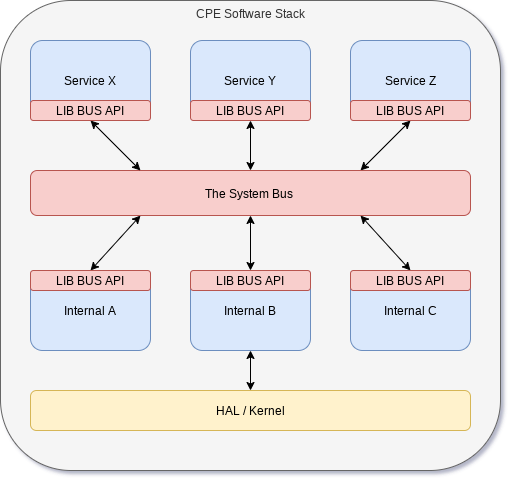

The diagram above was exported from draw.io. Its source (the exported page's mxGraphModel, read from the mxfile embedded in the PNG):
<mxGraphModel dx="1822" dy="764" grid="1" gridSize="10" guides="1" tooltips="1" connect="1" arrows="1" fold="1" page="0" pageScale="1" pageWidth="827" pageHeight="1169" math="0" shadow="0">
  <root>
    <mxCell id="0" />
    <mxCell id="1" parent="0" />
    <mxCell id="5SN1KibbsH6Sp18l1iku-1" value="CPE Software Stack" style="rounded=1;whiteSpace=wrap;html=1;verticalAlign=top;fillColor=#f5f5f5;strokeColor=#666666;fontColor=#333333;" parent="1" vertex="1">
      <mxGeometry x="-240" y="40" width="500" height="470" as="geometry" />
    </mxCell>
    <mxCell id="5SN1KibbsH6Sp18l1iku-3" value="Service Y" style="rounded=1;whiteSpace=wrap;html=1;fillColor=#dae8fc;strokeColor=#6c8ebf;" parent="1" vertex="1">
      <mxGeometry x="-50" y="80" width="120" height="80" as="geometry" />
    </mxCell>
    <mxCell id="5SN1KibbsH6Sp18l1iku-4" value="Service Z" style="rounded=1;whiteSpace=wrap;html=1;fillColor=#dae8fc;strokeColor=#6c8ebf;" parent="1" vertex="1">
      <mxGeometry x="110" y="80" width="120" height="80" as="geometry" />
    </mxCell>
    <mxCell id="5SN1KibbsH6Sp18l1iku-19" style="edgeStyle=none;rounded=0;orthogonalLoop=1;jettySize=auto;html=1;exitX=0.5;exitY=1;exitDx=0;exitDy=0;startArrow=classic;startFill=1;" parent="1" source="5SN1KibbsH6Sp18l1iku-6" target="5SN1KibbsH6Sp18l1iku-8" edge="1">
      <mxGeometry relative="1" as="geometry" />
    </mxCell>
    <mxCell id="5SN1KibbsH6Sp18l1iku-6" value="LIB BUS API" style="rounded=1;whiteSpace=wrap;html=1;fillColor=#f8cecc;strokeColor=#b85450;" parent="1" vertex="1">
      <mxGeometry x="-50" y="140" width="120" height="20" as="geometry" />
    </mxCell>
    <mxCell id="5SN1KibbsH6Sp18l1iku-20" style="edgeStyle=none;rounded=0;orthogonalLoop=1;jettySize=auto;html=1;exitX=0.5;exitY=1;exitDx=0;exitDy=0;entryX=0.75;entryY=0;entryDx=0;entryDy=0;startArrow=classic;startFill=1;" parent="1" source="5SN1KibbsH6Sp18l1iku-7" target="5SN1KibbsH6Sp18l1iku-8" edge="1">
      <mxGeometry relative="1" as="geometry" />
    </mxCell>
    <mxCell id="5SN1KibbsH6Sp18l1iku-7" value="LIB BUS API" style="rounded=1;whiteSpace=wrap;html=1;fillColor=#f8cecc;strokeColor=#b85450;" parent="1" vertex="1">
      <mxGeometry x="110" y="140" width="120" height="20" as="geometry" />
    </mxCell>
    <mxCell id="5SN1KibbsH6Sp18l1iku-25" style="edgeStyle=none;rounded=0;orthogonalLoop=1;jettySize=auto;html=1;exitX=0.25;exitY=1;exitDx=0;exitDy=0;entryX=0.5;entryY=0;entryDx=0;entryDy=0;startArrow=classic;startFill=1;" parent="1" source="5SN1KibbsH6Sp18l1iku-8" target="5SN1KibbsH6Sp18l1iku-11" edge="1">
      <mxGeometry relative="1" as="geometry" />
    </mxCell>
    <mxCell id="5SN1KibbsH6Sp18l1iku-26" style="edgeStyle=none;rounded=0;orthogonalLoop=1;jettySize=auto;html=1;exitX=0.5;exitY=1;exitDx=0;exitDy=0;entryX=0.5;entryY=0;entryDx=0;entryDy=0;startArrow=classic;startFill=1;" parent="1" source="5SN1KibbsH6Sp18l1iku-8" target="5SN1KibbsH6Sp18l1iku-22" edge="1">
      <mxGeometry relative="1" as="geometry" />
    </mxCell>
    <mxCell id="5SN1KibbsH6Sp18l1iku-27" style="edgeStyle=none;rounded=0;orthogonalLoop=1;jettySize=auto;html=1;exitX=0.75;exitY=1;exitDx=0;exitDy=0;entryX=0.5;entryY=0;entryDx=0;entryDy=0;startArrow=classic;startFill=1;" parent="1" source="5SN1KibbsH6Sp18l1iku-8" target="5SN1KibbsH6Sp18l1iku-24" edge="1">
      <mxGeometry relative="1" as="geometry" />
    </mxCell>
    <mxCell id="5SN1KibbsH6Sp18l1iku-8" value="The System Bus&amp;nbsp;" style="rounded=1;whiteSpace=wrap;html=1;fillColor=#f8cecc;strokeColor=#b85450;" parent="1" vertex="1">
      <mxGeometry x="-210" y="210" width="440" height="45" as="geometry" />
    </mxCell>
    <mxCell id="5SN1KibbsH6Sp18l1iku-2" value="Service X" style="rounded=1;whiteSpace=wrap;html=1;fillColor=#dae8fc;strokeColor=#6c8ebf;" parent="1" vertex="1">
      <mxGeometry x="-210" y="80" width="120" height="80" as="geometry" />
    </mxCell>
    <mxCell id="5SN1KibbsH6Sp18l1iku-18" style="rounded=0;orthogonalLoop=1;jettySize=auto;html=1;exitX=0.5;exitY=1;exitDx=0;exitDy=0;entryX=0.25;entryY=0;entryDx=0;entryDy=0;startArrow=classic;startFill=1;" parent="1" source="5SN1KibbsH6Sp18l1iku-5" target="5SN1KibbsH6Sp18l1iku-8" edge="1">
      <mxGeometry relative="1" as="geometry" />
    </mxCell>
    <mxCell id="5SN1KibbsH6Sp18l1iku-5" value="LIB BUS API" style="rounded=1;whiteSpace=wrap;html=1;fillColor=#f8cecc;strokeColor=#b85450;" parent="1" vertex="1">
      <mxGeometry x="-210" y="140" width="120" height="20" as="geometry" />
    </mxCell>
    <mxCell id="5SN1KibbsH6Sp18l1iku-10" value="Internal A" style="rounded=1;whiteSpace=wrap;html=1;fillColor=#dae8fc;strokeColor=#6c8ebf;" parent="1" vertex="1">
      <mxGeometry x="-210" y="310" width="120" height="80" as="geometry" />
    </mxCell>
    <mxCell id="5SN1KibbsH6Sp18l1iku-11" value="LIB BUS API" style="rounded=1;whiteSpace=wrap;html=1;fillColor=#f8cecc;strokeColor=#b85450;" parent="1" vertex="1">
      <mxGeometry x="-210" y="310" width="120" height="20" as="geometry" />
    </mxCell>
    <mxCell id="5SN1KibbsH6Sp18l1iku-17" value="HAL / Kernel" style="rounded=1;whiteSpace=wrap;html=1;fillColor=#fff2cc;strokeColor=#d6b656;" parent="1" vertex="1">
      <mxGeometry x="-210" y="430" width="440" height="40" as="geometry" />
    </mxCell>
    <mxCell id="5SN1KibbsH6Sp18l1iku-30" style="edgeStyle=none;rounded=0;orthogonalLoop=1;jettySize=auto;html=1;exitX=0.5;exitY=1;exitDx=0;exitDy=0;startArrow=classic;startFill=1;" parent="1" source="5SN1KibbsH6Sp18l1iku-21" target="5SN1KibbsH6Sp18l1iku-17" edge="1">
      <mxGeometry relative="1" as="geometry" />
    </mxCell>
    <mxCell id="5SN1KibbsH6Sp18l1iku-21" value="Internal B" style="rounded=1;whiteSpace=wrap;html=1;fillColor=#dae8fc;strokeColor=#6c8ebf;" parent="1" vertex="1">
      <mxGeometry x="-50" y="310" width="120" height="80" as="geometry" />
    </mxCell>
    <mxCell id="5SN1KibbsH6Sp18l1iku-22" value="LIB BUS API" style="rounded=1;whiteSpace=wrap;html=1;fillColor=#f8cecc;strokeColor=#b85450;" parent="1" vertex="1">
      <mxGeometry x="-50" y="310" width="120" height="20" as="geometry" />
    </mxCell>
    <mxCell id="5SN1KibbsH6Sp18l1iku-23" value="Internal C" style="rounded=1;whiteSpace=wrap;html=1;fillColor=#dae8fc;strokeColor=#6c8ebf;" parent="1" vertex="1">
      <mxGeometry x="110" y="310" width="120" height="80" as="geometry" />
    </mxCell>
    <mxCell id="5SN1KibbsH6Sp18l1iku-24" value="LIB BUS API" style="rounded=1;whiteSpace=wrap;html=1;fillColor=#f8cecc;strokeColor=#b85450;" parent="1" vertex="1">
      <mxGeometry x="110" y="310" width="120" height="20" as="geometry" />
    </mxCell>
  </root>
</mxGraphModel>